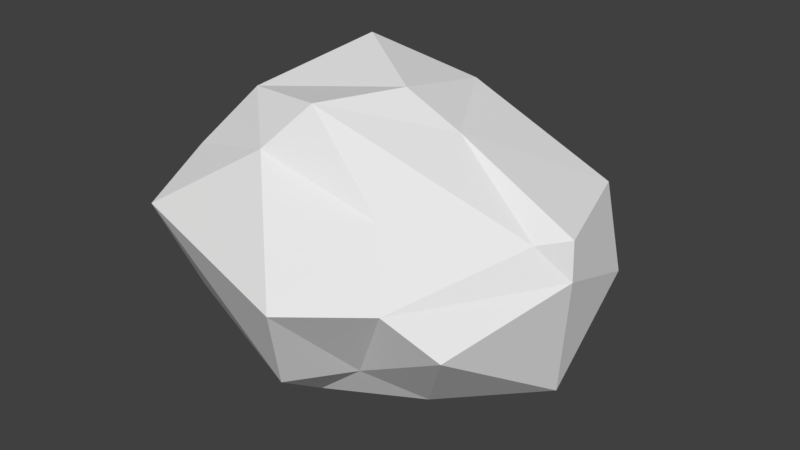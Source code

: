 # Source: bush1.blend  (saved by Blender 2.79.0; exported with 4.5.12 LTS)
import bpy
from mathutils import Matrix  # noqa: F401  (used for matrix-valued properties, if any)

bpy.ops.wm.read_factory_settings(use_empty=True)
scene = bpy.context.scene
scene.name = 'Scene'

# ---- collections
col_collection_1 = bpy.data.collections.new('Collection 1'); scene.collection.children.link(col_collection_1)

# ---- world
world_world = bpy.data.worlds.new('World'); scene.world = world_world
world_world.color = (0.05088, 0.05088, 0.05088)
world_world.use_sun_shadow = False
world_world.sun_shadow_jitter_overblur = 0.0
world_world.cycles.sampling_method = 'MANUAL'

# ---- meshes
me_icosphere = bpy.data.meshes.new('Icosphere')
me_icosphere.from_pydata([(0.07993, 0.04716, -0.9522), (0.869, -0.7379, -0.2472), (-0.001925, -1.117, -0.549), (-1.33, 0.1601, -0.3508), (-0.3495, 1.42, -0.7266), (0.7961, 0.9718, -0.3496), (0.3324, -0.6353, 0.4088), (-1.105, -0.6444, 0.5068), (-1.025, 0.336, 0.6931), (-0.03562, 0.9996, 0.5812), (1.184, 0.05694, 0.3073), (0.0235, -0.009196, 0.9616), (-0.1106, -0.6732, -0.8807), (0.49, -0.353, -0.8687), (0.2188, -0.6806, -0.6025), (1.072, 0.1775, -0.8261), (0.6733, 0.4258, -1.074), (-0.2169, 0.3573, -0.9298), (-1.169, -0.6726, -0.5229), (-0.1094, 0.6875, -0.8998), (-0.7161, 0.7106, -0.5876), (0.2318, 1.237, -0.8544), (1.201, 0.0438, 0.04765), (1.159, 0.669, -0.1593), (0.1642, -1.35, 0.07249), (0.5666, -0.8977, 0.01049), (-1.293, -0.4547, 0.07692), (-1.14, -1.05, 0.2286), (-0.7044, 1.063, 0.09199), (-1.167, 0.09486, 0.01682), (0.7849, 1.148, -0.07707), (-0.07751, 1.284, -0.03138), (1.01, -0.08607, 0.2701), (-0.4294, -0.7769, 0.6952), (-1.223, -0.1967, 0.4888), (-0.3753, 1.123, 0.5594), (0.9649, 0.7987, 0.342), (-0.2013, -0.5767, 0.9695), (0.3572, 0.07722, 0.7347), (-0.7766, -0.4526, 0.9067), (-0.5759, 0.3726, 1.084), (0.01322, 0.6996, 0.824)], [], [(0, 13, 12), (1, 13, 15), (0, 12, 17), (0, 17, 19), (0, 19, 16), (1, 15, 22), (2, 14, 24), (3, 18, 26), (4, 20, 28), (5, 21, 30), (1, 22, 25), (2, 24, 27), (3, 26, 29), (4, 28, 31), (5, 30, 23), (6, 32, 37), (7, 33, 39), (8, 34, 40), (9, 35, 41), (10, 36, 38), (38, 41, 11), (38, 36, 41), (36, 9, 41), (41, 40, 11), (41, 35, 40), (35, 8, 40), (40, 39, 11), (40, 34, 39), (34, 7, 39), (39, 37, 11), (39, 33, 37), (33, 6, 37), (37, 38, 11), (37, 32, 38), (32, 10, 38), (23, 36, 10), (23, 30, 36), (30, 9, 36), (31, 35, 9), (31, 28, 35), (28, 8, 35), (29, 34, 8), (29, 26, 34), (26, 7, 34), (27, 33, 7), (27, 24, 33), (24, 6, 33), (25, 32, 6), (25, 22, 32), (22, 10, 32), (30, 31, 9), (30, 21, 31), (21, 4, 31), (28, 29, 8), (28, 20, 29), (20, 3, 29), (26, 27, 7), (26, 18, 27), (18, 2, 27), (24, 25, 6), (24, 14, 25), (14, 1, 25), (22, 23, 10), (22, 15, 23), (15, 5, 23), (16, 21, 5), (16, 19, 21), (19, 4, 21), (19, 20, 4), (19, 17, 20), (17, 3, 20), (17, 18, 3), (17, 12, 18), (12, 2, 18), (15, 16, 5), (15, 13, 16), (13, 0, 16), (12, 14, 2), (12, 13, 14), (13, 1, 14)])
me_icosphere.use_remesh_preserve_volume = False
me_icosphere.use_remesh_preserve_attributes = False
me_icosphere.use_mirror_vertex_groups = False
me_icosphere.update()

# ---- objects
ob_icosphere = bpy.data.objects.new('Icosphere', me_icosphere)

# ---- transforms, parenting, visibility, modifiers, constraints
ob_icosphere.location = (0.0, 0.0, 0.0)
ob_icosphere.lineart.crease_threshold = 0.0

# ---- collection membership
col_collection_1.objects.link(ob_icosphere)

# ---- scene / render settings (as saved in the file)
scene.frame_start = 1; scene.frame_end = 250; scene.frame_set(1)
scene.render.engine = 'BLENDER_EEVEE_NEXT'
scene.render.resolution_percentage = 50
scene.render.dither_intensity = 0.0
scene.cycles.use_denoising = False
scene.cycles.samples = 128
scene.cycles.sampling_pattern = 'TABULATED_SOBOL'
scene.cycles.use_adaptive_sampling = False
scene.cycles.use_light_tree = False
scene.cycles.blur_glossy = 0.0
scene.cycles.sample_clamp_indirect = 0.0
scene.view_settings.view_transform = 'Standard'
bpy.context.view_layer.update()

# ---- added for rendering (the .blend has no active camera and no usable light): camera, sun
cam_auto = bpy.data.cameras.new('AutoCamera')
cam_auto.lens = 50.0
cam_auto.sensor_width = 36.0
cam_auto.clip_end = 1000.0
ob_auto_camera = bpy.data.objects.new('AutoCamera', cam_auto)
scene.collection.objects.link(ob_auto_camera)
ob_auto_camera.location = (3.94122, -4.77192, 3.2094)
ob_auto_camera.rotation_euler = (1.09748, -7.21219e-08, 0.694738)
scene.camera = ob_auto_camera
light_auto_sun = bpy.data.lights.new('AutoSun', 'SUN')
light_auto_sun.energy = 3.0
light_auto_sun.angle = 0.0523599
ob_auto_sun = bpy.data.objects.new('AutoSun', light_auto_sun)
scene.collection.objects.link(ob_auto_sun)
ob_auto_sun.rotation_euler = (0.872665, 0.174533, 0.523599)
bpy.context.view_layer.update()
